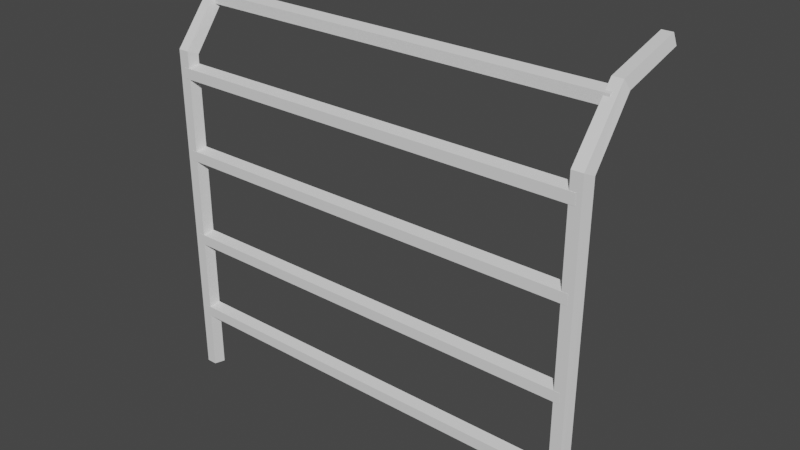 # Source: fenceMetal.blend  (saved by Blender 3.6.13; exported with 4.5.12 LTS)
import bpy
from mathutils import Matrix  # noqa: F401  (used for matrix-valued properties, if any)

bpy.ops.wm.read_factory_settings(use_empty=True)
scene = bpy.context.scene
scene.name = 'Scene'

# ---- collections
col_collection = bpy.data.collections.new('Collection'); scene.collection.children.link(col_collection)

# ---- materials (node trees are filled in below, after node groups)
mat_material = bpy.data.materials.new('Material')
mat_material.alpha_threshold = 0.0
mat_material.use_transparent_shadow = False
mat_material.roughness = 0.5
mat_material.line_color = (0.0, 0.0, 0.0, 1.0)

# ---- material node trees
mat_material.use_nodes = True; mat_material.node_tree.nodes.clear()
_N = mat_material.node_tree.nodes; _L = mat_material.node_tree.links
n0 = _N.new('ShaderNodeOutputMaterial'); n0.name = 'Material Output'; n0.location = (300, 300)
n1 = _N.new('ShaderNodeBsdfPrincipled'); n1.name = 'Principled BSDF'; n1.location = (10, 300)
n1.distribution = 'GGX'
n1.subsurface_method = 'RANDOM_WALK_SKIN'
n1.inputs[3].default_value = 1.45
n1.inputs[27].default_value = (0.0, 0.0, 0.0, 1.0)
n1.inputs[28].default_value = 1.0
_L.new(n1.outputs[0], n0.inputs[0])
n0.is_active_output = True

# ---- world
world_world = bpy.data.worlds.new('World'); scene.world = world_world
world_world.use_nodes = True; world_world.node_tree.nodes.clear()
_N = world_world.node_tree.nodes; _L = world_world.node_tree.links
n0 = _N.new('ShaderNodeOutputWorld'); n0.name = 'World Output'; n0.location = (300, 300)
n1 = _N.new('ShaderNodeBackground'); n1.name = 'Background'; n1.location = (10, 300)
n1.inputs[0].default_value = (0.05088, 0.05088, 0.05088, 1.0)
_L.new(n1.outputs[0], n0.inputs[0])
n0.is_active_output = True
world_world.color = (0.05088, 0.05088, 0.05088)
world_world.use_sun_shadow = False
world_world.sun_shadow_jitter_overblur = 0.0

# ---- meshes
me_cube = bpy.data.meshes.new('Cube')
me_cube.from_pydata([(-2.001, 0.8813, 0.09518), (-2.001, 0.8788, 3.29), (-1.92, 0.8227, 0.09518), (-1.915, 0.8219, 3.315), (-1.951, 0.7278, 0.09518), (-1.948, 0.7298, 3.357), (-2.051, 0.7278, 0.09518), (-2.054, 0.7298, 3.357), (-2.081, 0.8227, 0.09518), (-2.087, 0.8219, 3.315), (-2.001, 1.233, 3.76), (-1.92, 1.209, 3.814), (-1.951, 1.17, 3.9), (-2.051, 1.17, 3.9), (-2.081, 1.209, 3.814), (-2.001, 1.835, 3.912), (-1.92, 1.835, 3.971), (-1.951, 1.835, 4.066), (-2.051, 1.835, 4.066), (-2.081, 1.835, 3.971), (2.008, 0.8813, 0.09518), (2.008, 0.8788, 3.29), (1.928, 0.8227, 0.09518), (1.923, 0.8219, 3.315), (1.958, 0.7278, 0.09518), (1.955, 0.7298, 3.357), (2.058, 0.7278, 0.09518), (2.061, 0.7298, 3.357), (2.089, 0.8227, 0.09518), (2.094, 0.8219, 3.315), (2.008, 1.233, 3.76), (1.928, 1.209, 3.814), (1.958, 1.17, 3.9), (2.058, 1.17, 3.9), (2.089, 1.209, 3.814), (2.008, 1.835, 3.912), (1.928, 1.835, 3.971), (1.958, 1.835, 4.066), (2.058, 1.835, 4.066), (2.089, 1.835, 3.971), (-2.001, 0.8813, 0.709), (-2.001, 0.8227, 0.6283), (-2.001, 0.7278, 0.6591), (-2.001, 0.7278, 0.7589), (-2.001, 0.8227, 0.7897), (2.012, 0.8813, 0.709), (2.012, 0.8227, 0.6283), (2.012, 0.7278, 0.6591), (2.012, 0.7278, 0.7589), (2.012, 0.8227, 0.7897), (-2.001, 0.8813, 1.5), (-2.001, 0.8227, 1.42), (-2.001, 0.7278, 1.45), (-2.001, 0.7278, 1.55), (-2.001, 0.8227, 1.581), (2.012, 0.8813, 1.5), (2.012, 0.8227, 1.42), (2.012, 0.7278, 1.45), (2.012, 0.7278, 1.55), (2.012, 0.8227, 1.581), (-2.001, 0.8813, 2.358), (-2.001, 0.8227, 2.277), (-2.001, 0.7278, 2.308), (-2.001, 0.7278, 2.407), (-2.001, 0.8227, 2.438), (2.012, 0.8813, 2.358), (2.012, 0.8227, 2.277), (2.012, 0.7278, 2.308), (2.012, 0.7278, 2.407), (2.012, 0.8227, 2.438), (-2.001, 0.8813, 3.149), (-2.001, 0.8227, 3.068), (-2.001, 0.7278, 3.099), (-2.001, 0.7278, 3.199), (-2.001, 0.8227, 3.23), (2.012, 0.8813, 3.149), (2.012, 0.8227, 3.068), (2.012, 0.7278, 3.099), (2.012, 0.7278, 3.199), (2.012, 0.8227, 3.23), (-2.001, 1.231, 3.76), (-2.001, 1.172, 3.679), (-2.001, 1.077, 3.71), (-2.001, 1.077, 3.809), (-2.001, 1.172, 3.84), (2.012, 1.231, 3.76), (2.012, 1.172, 3.679), (2.012, 1.077, 3.71), (2.012, 1.077, 3.809), (2.012, 1.172, 3.84)], [], [(0, 1, 3, 2), (2, 3, 5, 4), (4, 5, 7, 6), (7, 5, 12, 13), (6, 7, 9, 8), (8, 9, 1, 0), (0, 2, 4, 6, 8), (10, 14, 19, 15), (9, 7, 13, 14), (5, 3, 11, 12), (1, 9, 14, 10), (3, 1, 10, 11), (16, 15, 19, 18, 17), (13, 12, 17, 18), (11, 10, 15, 16), (14, 13, 18, 19), (12, 11, 16, 17), (20, 22, 23, 21), (22, 24, 25, 23), (24, 26, 27, 25), (27, 33, 32, 25), (26, 28, 29, 27), (28, 20, 21, 29), (20, 28, 26, 24, 22), (30, 35, 39, 34), (29, 34, 33, 27), (25, 32, 31, 23), (21, 30, 34, 29), (23, 31, 30, 21), (36, 37, 38, 39, 35), (33, 38, 37, 32), (31, 36, 35, 30), (34, 39, 38, 33), (32, 37, 36, 31), (44, 49, 45, 40), (42, 47, 48, 43), (40, 45, 46, 41), (43, 48, 49, 44), (41, 46, 47, 42), (54, 59, 55, 50), (52, 57, 58, 53), (50, 55, 56, 51), (53, 58, 59, 54), (51, 56, 57, 52), (64, 69, 65, 60), (62, 67, 68, 63), (60, 65, 66, 61), (63, 68, 69, 64), (61, 66, 67, 62), (74, 79, 75, 70), (72, 77, 78, 73), (70, 75, 76, 71), (73, 78, 79, 74), (71, 76, 77, 72), (84, 89, 85, 80), (82, 87, 88, 83), (80, 85, 86, 81), (83, 88, 89, 84), (81, 86, 87, 82)])
_uv = me_cube.uv_layers.new(name='UVMap')
_uv.uv.foreach_set('vector', [0.5498, 0.04842, 0.5467, 0.6959, 0.4487, 0.6967, 0.4561, 0.04841, 0.4561, 0.04841, 0.4487, 0.6967, 0.3602, 0.6982, 0.3658, 0.04836, 0.3658, 0.04836, 0.3602, 0.6982, 0.2628, 0.6984, 0.2619, 0.04833, 0.2628, 0.6984, 0.3602, 0.6982, 0.3552, 0.8266, 0.2637, 0.8266, 0.2619, 0.04833, 0.2628, 0.6984, 0.1742, 0.6968, 0.1716, 0.04835, 0.1716, 0.04835, 0.1742, 0.6968, 0.07624, 0.6959, 0.07785, 0.04833, 0.8392, 0.4678, 0.8392, 0.5545, 0.7568, 0.5812, 0.7059, 0.5111, 0.7568, 0.441, 0.08078, 0.8213, 0.1741, 0.8234, 0.1513, 0.9603, 0.05576, 0.9565, 0.1742, 0.6968, 0.2628, 0.6984, 0.2637, 0.8266, 0.1741, 0.8234, 0.3602, 0.6982, 0.4487, 0.6967, 0.4449, 0.8234, 0.3552, 0.8266, 0.07624, 0.6959, 0.1742, 0.6968, 0.1741, 0.8234, 0.08078, 0.8213, 0.4487, 0.6967, 0.5467, 0.6959, 0.5383, 0.8213, 0.4449, 0.8234, 0.8392, 0.6099, 0.8392, 0.6965, 0.7568, 0.7233, 0.7059, 0.6532, 0.7568, 0.5831, 0.2637, 0.8266, 0.3552, 0.8266, 0.3662, 0.9662, 0.257, 0.9663, 0.4449, 0.8234, 0.5383, 0.8213, 0.5666, 0.9561, 0.4714, 0.9601, 0.1741, 0.8234, 0.2637, 0.8266, 0.257, 0.9663, 0.1513, 0.9603, 0.3552, 0.8266, 0.4449, 0.8234, 0.4714, 0.9601, 0.3662, 0.9662, 0.3025, 0.04653, 0.3857, 0.04634, 0.4281, 0.7005, 0.3296, 0.6997, 0.3857, 0.04634, 0.4754, 0.04604, 0.5219, 0.702, 0.4281, 0.7005, 0.03671, 0.04677, 0.1296, 0.04672, 0.138, 0.7024, 0.04013, 0.7021, 0.138, 0.7024, 0.1312, 0.8404, 0.03437, 0.8401, 0.04013, 0.7021, 0.1296, 0.04672, 0.2193, 0.04666, 0.2313, 0.7007, 0.138, 0.7024, 0.2193, 0.04666, 0.3025, 0.04653, 0.3296, 0.6997, 0.2313, 0.7007, 0.8392, 0.3691, 0.7883, 0.4392, 0.7059, 0.4124, 0.7059, 0.3258, 0.7883, 0.299, 0.3269, 0.836, 0.3145, 0.9698, 0.2262, 0.9726, 0.2267, 0.8374, 0.2313, 0.7007, 0.2267, 0.8374, 0.1312, 0.8404, 0.138, 0.7024, 0.5219, 0.702, 0.5182, 0.8419, 0.4272, 0.8382, 0.4281, 0.7005, 0.3296, 0.6997, 0.3269, 0.836, 0.2267, 0.8374, 0.2313, 0.7007, 0.4281, 0.7005, 0.4272, 0.8382, 0.3269, 0.836, 0.3296, 0.6997, 0.7059, 0.1837, 0.7883, 0.1569, 0.8392, 0.227, 0.7883, 0.2971, 0.7059, 0.2703, 0.1312, 0.8404, 0.1273, 0.9779, 0.03437, 0.9779, 0.03437, 0.8401, 0.4272, 0.8382, 0.402, 0.9731, 0.3145, 0.9698, 0.3269, 0.836, 0.2267, 0.8374, 0.2262, 0.9726, 0.1273, 0.9779, 0.1312, 0.8404, 0.5182, 0.8419, 0.4908, 0.9786, 0.402, 0.9731, 0.4272, 0.8382, 0.5315, 0.08048, 0.5315, 0.8928, 0.4379, 0.8928, 0.4379, 0.08048, 0.2507, 0.08048, 0.2507, 0.8928, 0.1571, 0.8928, 0.1571, 0.08048, 0.4379, 0.08048, 0.4379, 0.8928, 0.3443, 0.8928, 0.3443, 0.08048, 0.1571, 0.08048, 0.1571, 0.8928, 0.06349, 0.8928, 0.06349, 0.08048, 0.3443, 0.08048, 0.3443, 0.8928, 0.2507, 0.8928, 0.2507, 0.08048, 0.5653, 0.07588, 0.5653, 0.8882, 0.4717, 0.8882, 0.4717, 0.07588, 0.2845, 0.07588, 0.2845, 0.8882, 0.1909, 0.8882, 0.1909, 0.07588, 0.4717, 0.07588, 0.4717, 0.8882, 0.3781, 0.8882, 0.3781, 0.07588, 0.1909, 0.07588, 0.1909, 0.8882, 0.09728, 0.8882, 0.09728, 0.07588, 0.3781, 0.07588, 0.3781, 0.8882, 0.2845, 0.8882, 0.2845, 0.07588, 0.08104, 0.8905, 0.08104, 0.07818, 0.1746, 0.07818, 0.1746, 0.8905, 0.3618, 0.8905, 0.3618, 0.07818, 0.4554, 0.07818, 0.4554, 0.8905, 0.1746, 0.8905, 0.1746, 0.07818, 0.2682, 0.07818, 0.2682, 0.8905, 0.4554, 0.8905, 0.4554, 0.07818, 0.549, 0.07818, 0.549, 0.8905, 0.2682, 0.8905, 0.2682, 0.07818, 0.3618, 0.07818, 0.3618, 0.8905, 0.0829, 0.8882, 0.0829, 0.07588, 0.1765, 0.07588, 0.1765, 0.8882, 0.3637, 0.8882, 0.3637, 0.07588, 0.4573, 0.07588, 0.4573, 0.8882, 0.1765, 0.8882, 0.1765, 0.07588, 0.2701, 0.07588, 0.2701, 0.8882, 0.4573, 0.8882, 0.4573, 0.07588, 0.5509, 0.07588, 0.5509, 0.8882, 0.2701, 0.8882, 0.2701, 0.07588, 0.3637, 0.07588, 0.3637, 0.8882, 0.08981, 0.8928, 0.08981, 0.08048, 0.1834, 0.08048, 0.1834, 0.8928, 0.3706, 0.8928, 0.3706, 0.08048, 0.4642, 0.08048, 0.4642, 0.8928, 0.1834, 0.8928, 0.1834, 0.08048, 0.277, 0.08048, 0.277, 0.8928, 0.4642, 0.8928, 0.4642, 0.08048, 0.5578, 0.08048, 0.5578, 0.8928, 0.277, 0.8928, 0.277, 0.08048, 0.3706, 0.08048, 0.3706, 0.8928])
me_cube.materials.append(mat_material)
me_cube.use_mirror_vertex_groups = False
me_cube.update()

# ---- objects
ob_cube = bpy.data.objects.new('Cube', me_cube)

# ---- transforms, parenting, visibility, modifiers, constraints
ob_cube.location = (1.192e-07, -2.98e-08, -0.1237)
ob_cube.lock_rotations_4d = False
ob_cube.empty_display_type = 'ARROWS'
ob_cube.lineart.crease_threshold = 0.0

# ---- collection membership
col_collection.objects.link(ob_cube)

# ---- scene / render settings (as saved in the file)
scene.frame_start = 1; scene.frame_end = 250; scene.frame_set(1)
scene.render.engine = 'BLENDER_EEVEE_NEXT'
scene.cycles.sampling_pattern = 'TABULATED_SOBOL'
scene.cycles.use_light_tree = False
scene.view_settings.view_transform = 'Filmic'
bpy.context.view_layer.update()

# ---- added for rendering (the .blend has no active camera and no usable light): camera, sun
cam_auto = bpy.data.cameras.new('AutoCamera')
cam_auto.lens = 50.0
cam_auto.sensor_width = 36.0
cam_auto.clip_end = 1000.0
ob_auto_camera = bpy.data.objects.new('AutoCamera', cam_auto)
scene.collection.objects.link(ob_auto_camera)
ob_auto_camera.location = (5.43589, -5.23707, 6.30243)
ob_auto_camera.rotation_euler = (1.09748, -7.21219e-08, 0.694738)
scene.camera = ob_auto_camera
light_auto_sun = bpy.data.lights.new('AutoSun', 'SUN')
light_auto_sun.energy = 3.0
light_auto_sun.angle = 0.0523599
ob_auto_sun = bpy.data.objects.new('AutoSun', light_auto_sun)
scene.collection.objects.link(ob_auto_sun)
ob_auto_sun.rotation_euler = (0.872665, 0.174533, 0.523599)
bpy.context.view_layer.update()
